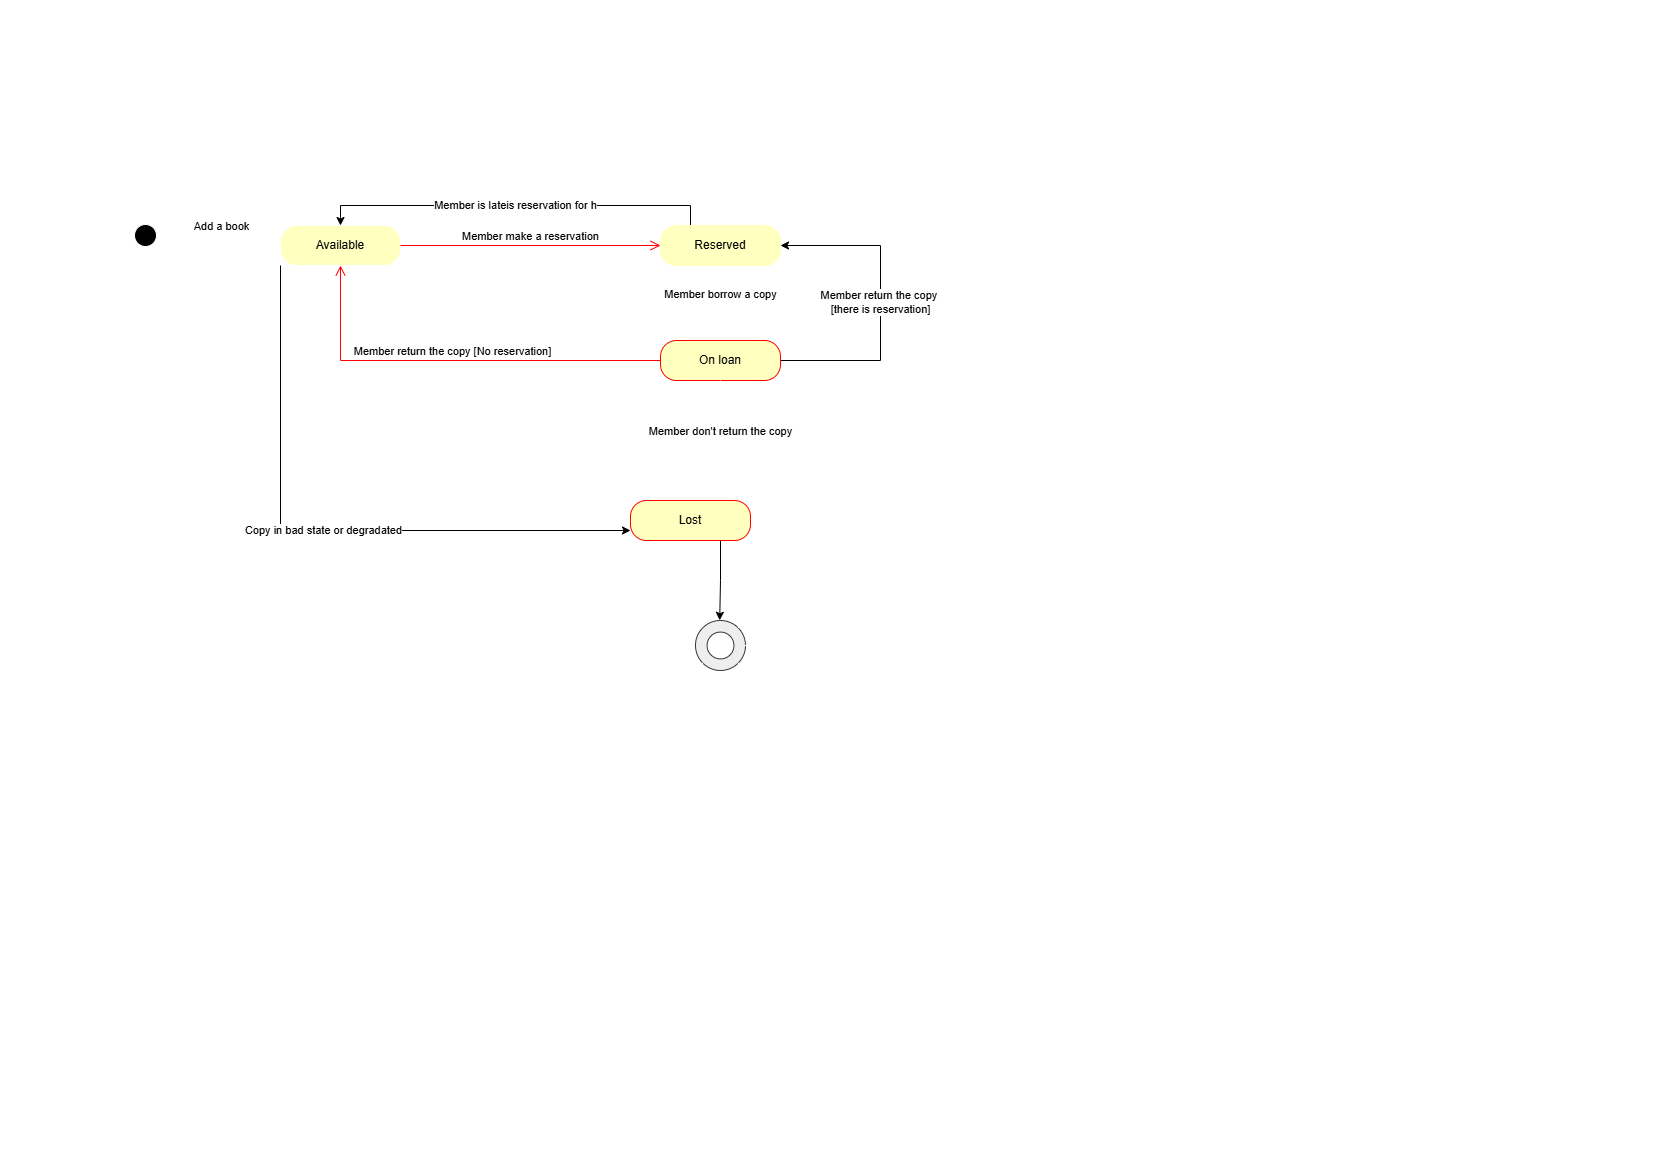

The diagram above was exported from draw.io. Its source (the exported page's mxGraphModel, read from the mxfile embedded in the PNG):
<mxGraphModel dx="1028" dy="595" grid="1" gridSize="10" guides="1" tooltips="1" connect="1" arrows="1" fold="1" page="1" pageScale="1" pageWidth="827" pageHeight="1169" math="0" shadow="0">
  <root>
    <mxCell id="0" />
    <mxCell id="1" parent="0" />
    <mxCell id="Y1nvL-I2Wv0LSxetQC8N-2" edge="1" parent="1" source="Y1nvL-I2Wv0LSxetQC8N-1" style="edgeStyle=orthogonalEdgeStyle;html=1;verticalAlign=bottom;endArrow=open;endSize=8;strokeColor=#FFFFFF;rounded=0;entryX=0;entryY=0.25;entryDx=0;entryDy=0;" value="Add a book">
      <mxGeometry relative="1" as="geometry">
        <mxPoint x="61" y="235" as="sourcePoint" />
        <mxPoint x="281" y="235" as="targetPoint" />
      </mxGeometry>
    </mxCell>
    <mxCell id="Y1nvL-I2Wv0LSxetQC8N-15" edge="1" parent="1" source="Y1nvL-I2Wv0LSxetQC8N-3" style="edgeStyle=orthogonalEdgeStyle;rounded=0;orthogonalLoop=1;jettySize=auto;html=1;exitX=0;exitY=1;exitDx=0;exitDy=0;entryX=0;entryY=0.75;entryDx=0;entryDy=0;" target="Y1nvL-I2Wv0LSxetQC8N-9" value="Copy in bad state or degradated">
      <mxGeometry relative="1" as="geometry" />
    </mxCell>
    <mxCell id="Y1nvL-I2Wv0LSxetQC8N-3" parent="1" style="rounded=1;whiteSpace=wrap;html=1;arcSize=40;fontColor=#000000;fillColor=light-dark(#FFFFC0,#66FF66);strokeColor=#FFFFFF;" value="Available" vertex="1">
      <mxGeometry height="40" width="120" x="280" y="225" as="geometry" />
    </mxCell>
    <mxCell id="Y1nvL-I2Wv0LSxetQC8N-4" edge="1" parent="1" source="Y1nvL-I2Wv0LSxetQC8N-3" style="edgeStyle=orthogonalEdgeStyle;html=1;verticalAlign=bottom;endArrow=open;endSize=8;strokeColor=light-dark(#ff0000, #ffffff);rounded=0;exitX=1;exitY=0.5;exitDx=0;exitDy=0;entryX=0;entryY=0.5;entryDx=0;entryDy=0;" target="Y1nvL-I2Wv0LSxetQC8N-5" value="Member make a reservation">
      <mxGeometry relative="1" as="geometry">
        <mxPoint x="250" y="380" as="targetPoint" />
      </mxGeometry>
    </mxCell>
    <mxCell id="Y1nvL-I2Wv0LSxetQC8N-14" edge="1" parent="1" source="Y1nvL-I2Wv0LSxetQC8N-5" style="edgeStyle=orthogonalEdgeStyle;rounded=0;orthogonalLoop=1;jettySize=auto;html=1;exitX=0.25;exitY=0;exitDx=0;exitDy=0;entryX=0.5;entryY=0;entryDx=0;entryDy=0;" target="Y1nvL-I2Wv0LSxetQC8N-3" value="Member is lateis reservation for h">
      <mxGeometry relative="1" as="geometry" />
    </mxCell>
    <mxCell id="Y1nvL-I2Wv0LSxetQC8N-5" parent="1" style="rounded=1;whiteSpace=wrap;html=1;arcSize=40;fontColor=#000000;fillColor=light-dark(#FFFFC0,#66FF66);strokeColor=light-dark(#FFFFC0,#66FF66);" value="Reserved" vertex="1">
      <mxGeometry height="40" width="120" x="660" y="225" as="geometry" />
    </mxCell>
    <mxCell id="Y1nvL-I2Wv0LSxetQC8N-6" edge="1" parent="1" source="Y1nvL-I2Wv0LSxetQC8N-5" style="edgeStyle=orthogonalEdgeStyle;html=1;verticalAlign=bottom;endArrow=open;endSize=8;strokeColor=#FFFFFF;rounded=0;" target="Y1nvL-I2Wv0LSxetQC8N-7" value="Member borrow a copy">
      <mxGeometry relative="1" as="geometry">
        <mxPoint x="710" y="340" as="targetPoint" />
      </mxGeometry>
    </mxCell>
    <mxCell id="Y1nvL-I2Wv0LSxetQC8N-13" edge="1" parent="1" source="Y1nvL-I2Wv0LSxetQC8N-7" style="edgeStyle=orthogonalEdgeStyle;rounded=0;orthogonalLoop=1;jettySize=auto;html=1;exitX=1;exitY=0.5;exitDx=0;exitDy=0;entryX=1;entryY=0.5;entryDx=0;entryDy=0;" target="Y1nvL-I2Wv0LSxetQC8N-5" value="Member return the copy&amp;nbsp;&lt;div&gt;[there is reservation]&lt;/div&gt;">
      <mxGeometry relative="1" as="geometry">
        <Array as="points">
          <mxPoint x="880" y="360" />
          <mxPoint x="880" y="245" />
        </Array>
      </mxGeometry>
    </mxCell>
    <mxCell id="Y1nvL-I2Wv0LSxetQC8N-7" parent="1" style="rounded=1;whiteSpace=wrap;html=1;arcSize=40;fontColor=#000000;fillColor=light-dark(#FFFFC0,#66FF66);strokeColor=#ff0000;" value="On loan" vertex="1">
      <mxGeometry height="40" width="120" x="660" y="340" as="geometry" />
    </mxCell>
    <mxCell id="Y1nvL-I2Wv0LSxetQC8N-8" edge="1" parent="1" source="Y1nvL-I2Wv0LSxetQC8N-7" style="edgeStyle=orthogonalEdgeStyle;html=1;verticalAlign=bottom;endArrow=open;endSize=8;strokeColor=light-dark(#ff0000, #ffffff);rounded=0;entryX=0.5;entryY=1;entryDx=0;entryDy=0;" target="Y1nvL-I2Wv0LSxetQC8N-3" value="Member return the copy [No reservation]">
      <mxGeometry relative="1" as="geometry">
        <mxPoint x="330" y="490" as="targetPoint" />
      </mxGeometry>
    </mxCell>
    <mxCell id="Y1nvL-I2Wv0LSxetQC8N-9" parent="1" style="rounded=1;whiteSpace=wrap;html=1;arcSize=40;fontColor=#000000;fillColor=light-dark(#FFFFC0,#66FF66);strokeColor=#ff0000;" value="Lost" vertex="1">
      <mxGeometry height="40" width="120" x="630" y="500" as="geometry" />
    </mxCell>
    <mxCell id="Y1nvL-I2Wv0LSxetQC8N-10" edge="1" parent="1" source="Y1nvL-I2Wv0LSxetQC8N-7" style="edgeStyle=orthogonalEdgeStyle;html=1;verticalAlign=bottom;endArrow=open;endSize=8;strokeColor=#FFFFFF;rounded=0;exitX=0.5;exitY=1;exitDx=0;exitDy=0;entryX=0.75;entryY=0;entryDx=0;entryDy=0;" target="Y1nvL-I2Wv0LSxetQC8N-9" value="Member don't return the copy">
      <mxGeometry relative="1" as="geometry">
        <mxPoint x="410" y="360" as="targetPoint" />
      </mxGeometry>
    </mxCell>
    <mxCell id="Y1nvL-I2Wv0LSxetQC8N-11" parent="1" style="verticalLabelPosition=bottom;verticalAlign=top;html=1;shape=mxgraph.basic.donut;dx=11.6;fillStyle=auto;fillColor=#eeeeee;strokeColor=#36393d;" value="" vertex="1">
      <mxGeometry height="50" width="50" x="695" y="620" as="geometry" />
    </mxCell>
    <mxCell id="Y1nvL-I2Wv0LSxetQC8N-12" edge="1" parent="1" source="Y1nvL-I2Wv0LSxetQC8N-9" style="edgeStyle=orthogonalEdgeStyle;rounded=0;orthogonalLoop=1;jettySize=auto;html=1;exitX=0.75;exitY=1;exitDx=0;exitDy=0;entryX=0.484;entryY=-0.004;entryDx=0;entryDy=0;entryPerimeter=0;" target="Y1nvL-I2Wv0LSxetQC8N-11">
      <mxGeometry relative="1" as="geometry" />
    </mxCell>
    <mxCell id="Y1nvL-I2Wv0LSxetQC8N-1" parent="1" style="ellipse;html=1;shape=startState;fillColor=#000000;strokeColor=#FFFFFF;" value="" vertex="1">
      <mxGeometry height="30" width="30" x="130" y="220" as="geometry" />
    </mxCell>
  </root>
</mxGraphModel>